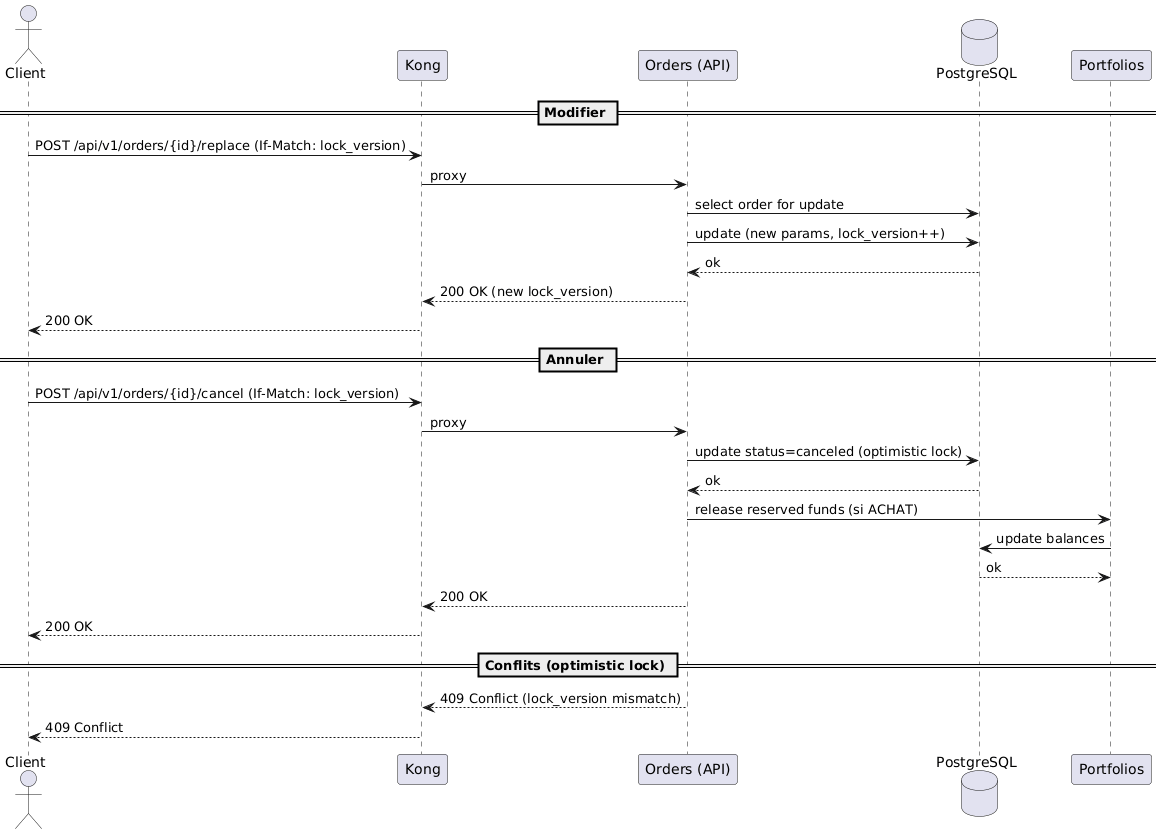

The diagram above was rendered by PlantUML. Its source (embedded in the PNG):
@startuml UC06_modifier_annuler_ordre
actor Client
participant "Kong" as Kong
participant "Orders (API)" as Orders
database "PostgreSQL" as PG
participant "Portfolios" as Portfolios

== Modifier ==
Client -> Kong: POST /api/v1/orders/{id}/replace (If-Match: lock_version)
Kong -> Orders: proxy
Orders -> PG: select order for update
Orders -> PG: update (new params, lock_version++)
PG --> Orders: ok
Orders --> Kong: 200 OK (new lock_version)
Kong --> Client: 200 OK

== Annuler ==
Client -> Kong: POST /api/v1/orders/{id}/cancel (If-Match: lock_version)
Kong -> Orders: proxy
Orders -> PG: update status=canceled (optimistic lock)
PG --> Orders: ok
Orders -> Portfolios: release reserved funds (si ACHAT)
Portfolios -> PG: update balances
PG --> Portfolios: ok
Orders --> Kong: 200 OK
Kong --> Client: 200 OK

== Conflits (optimistic lock) ==
Orders --> Kong: 409 Conflict (lock_version mismatch)
Kong --> Client: 409 Conflict
@enduml